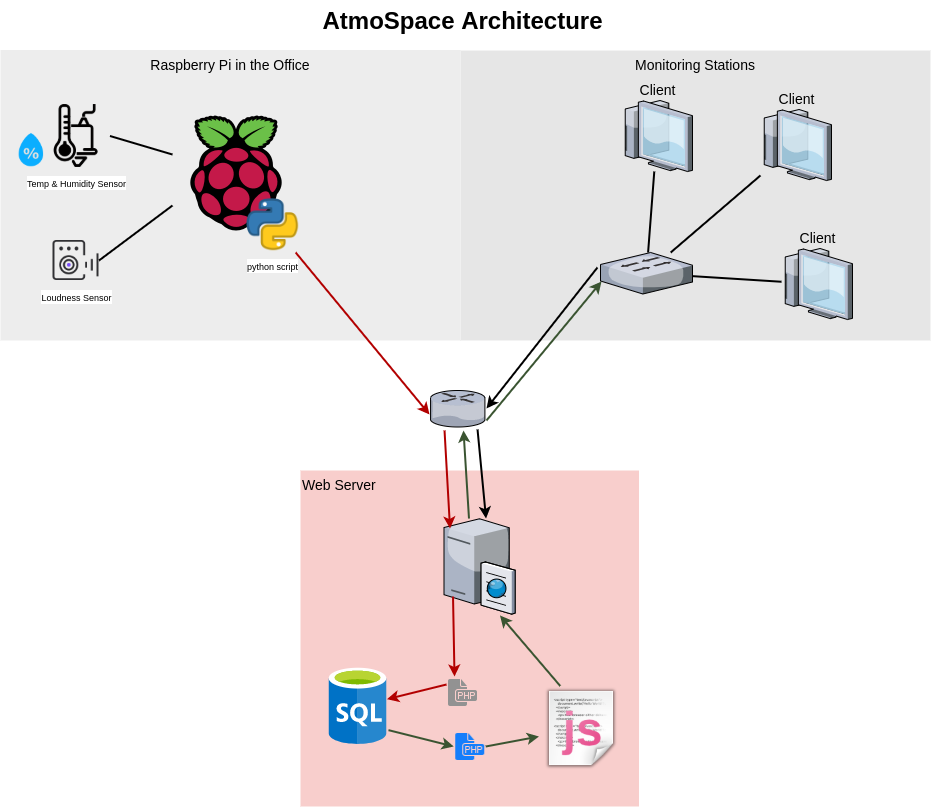

The diagram above was exported from draw.io. Its source (the exported page's mxGraphModel, read from the mxfile embedded in the PNG):
<mxGraphModel dx="1355" dy="774" grid="1" gridSize="10" guides="1" tooltips="1" connect="1" arrows="1" fold="1" page="1" pageScale="1.5" pageWidth="1169" pageHeight="826" background="none" math="0" shadow="0">
  <root>
    <mxCell id="0" style=";html=1;" />
    <mxCell id="1" style=";html=1;" parent="0" />
    <mxCell id="iUewhrWP5acBpPMksWtn-26" value="Web Server" style="whiteSpace=wrap;html=1;fillColor=#f8cecc;fontSize=14;strokeColor=none;verticalAlign=top;align=left;" vertex="1" parent="1">
      <mxGeometry x="840" y="500" width="338.5" height="336" as="geometry" />
    </mxCell>
    <mxCell id="6a7d8f32e03d9370-61" value="Monitoring Stations" style="whiteSpace=wrap;html=1;fillColor=#E6E6E6;fontSize=14;strokeColor=none;verticalAlign=top;" parent="1" vertex="1">
      <mxGeometry x="1000" y="80" width="470" height="290" as="geometry" />
    </mxCell>
    <mxCell id="6a7d8f32e03d9370-59" value="Raspberry Pi in the Office" style="whiteSpace=wrap;html=1;fillColor=#EDEDED;fontSize=14;strokeColor=none;verticalAlign=top;" parent="1" vertex="1">
      <mxGeometry x="540" y="79.5" width="460" height="290.5" as="geometry" />
    </mxCell>
    <mxCell id="6a7d8f32e03d9370-42" style="edgeStyle=none;rounded=0;html=1;startSize=10;endSize=10;jettySize=auto;orthogonalLoop=1;fontSize=14;endArrow=none;endFill=0;strokeWidth=2;exitX=1;exitY=0.5;exitDx=0;exitDy=0;entryX=0;entryY=0.75;entryDx=0;entryDy=0;" parent="1" source="iUewhrWP5acBpPMksWtn-7" target="iUewhrWP5acBpPMksWtn-1" edge="1">
      <mxGeometry relative="1" as="geometry">
        <mxPoint x="659" y="357.6255144032921" as="sourcePoint" />
      </mxGeometry>
    </mxCell>
    <mxCell id="6a7d8f32e03d9370-43" style="edgeStyle=none;rounded=0;html=1;startSize=10;endSize=10;jettySize=auto;orthogonalLoop=1;fontSize=14;endArrow=none;endFill=0;strokeWidth=2;exitX=1;exitY=0.5;exitDx=0;exitDy=0;" parent="1" source="iUewhrWP5acBpPMksWtn-3" target="iUewhrWP5acBpPMksWtn-1" edge="1">
      <mxGeometry relative="1" as="geometry">
        <mxPoint x="626" y="196.9955144032922" as="sourcePoint" />
        <mxPoint x="672" y="197.75271604938268" as="targetPoint" />
      </mxGeometry>
    </mxCell>
    <mxCell id="6a7d8f32e03d9370-13" value="" style="verticalLabelPosition=bottom;aspect=fixed;html=1;verticalAlign=top;strokeColor=none;shape=mxgraph.citrix.router;fillColor=#66B2FF;gradientColor=#0066CC;fontSize=14;" parent="1" vertex="1">
      <mxGeometry x="970" y="420" width="55" height="36.5" as="geometry" />
    </mxCell>
    <mxCell id="6a7d8f32e03d9370-15" value="" style="verticalLabelPosition=top;aspect=fixed;html=1;verticalAlign=bottom;strokeColor=none;shape=mxgraph.citrix.cache_server;fillColor=#66B2FF;gradientColor=#0066CC;fontSize=14;labelPosition=center;align=center;" parent="1" vertex="1">
      <mxGeometry x="983.5" y="546" width="71" height="97.5" as="geometry" />
    </mxCell>
    <mxCell id="6a7d8f32e03d9370-53" style="edgeStyle=none;rounded=0;html=1;startSize=10;endSize=10;jettySize=auto;orthogonalLoop=1;fontSize=14;endArrow=none;endFill=0;strokeWidth=2;" parent="1" source="6a7d8f32e03d9370-26" target="6a7d8f32e03d9370-29" edge="1">
      <mxGeometry relative="1" as="geometry" />
    </mxCell>
    <mxCell id="6a7d8f32e03d9370-54" style="edgeStyle=none;rounded=0;html=1;startSize=10;endSize=10;jettySize=auto;orthogonalLoop=1;fontSize=14;endArrow=none;endFill=0;strokeWidth=2;" parent="1" source="6a7d8f32e03d9370-26" target="6a7d8f32e03d9370-28" edge="1">
      <mxGeometry relative="1" as="geometry" />
    </mxCell>
    <mxCell id="6a7d8f32e03d9370-55" style="edgeStyle=none;rounded=0;html=1;startSize=10;endSize=10;jettySize=auto;orthogonalLoop=1;fontSize=14;endArrow=none;endFill=0;strokeWidth=2;" parent="1" source="6a7d8f32e03d9370-26" target="6a7d8f32e03d9370-27" edge="1">
      <mxGeometry relative="1" as="geometry" />
    </mxCell>
    <mxCell id="6a7d8f32e03d9370-26" value="" style="verticalLabelPosition=bottom;aspect=fixed;html=1;verticalAlign=top;strokeColor=none;shape=mxgraph.citrix.switch;fillColor=#66B2FF;gradientColor=#0066CC;fontSize=14;" parent="1" vertex="1">
      <mxGeometry x="1140" y="282" width="92" height="41.5" as="geometry" />
    </mxCell>
    <mxCell id="6a7d8f32e03d9370-27" value="Client" style="verticalLabelPosition=top;aspect=fixed;html=1;verticalAlign=bottom;strokeColor=none;shape=mxgraph.citrix.thin_client;fillColor=#66B2FF;gradientColor=#0066CC;fontSize=14;labelPosition=center;align=center;" parent="1" vertex="1">
      <mxGeometry x="1321" y="278" width="71" height="71" as="geometry" />
    </mxCell>
    <mxCell id="6a7d8f32e03d9370-28" value="Client" style="verticalLabelPosition=top;aspect=fixed;html=1;verticalAlign=bottom;strokeColor=none;shape=mxgraph.citrix.thin_client;fillColor=#66B2FF;gradientColor=#0066CC;fontSize=14;labelPosition=center;align=center;" parent="1" vertex="1">
      <mxGeometry x="1300" y="139" width="71" height="71" as="geometry" />
    </mxCell>
    <mxCell id="6a7d8f32e03d9370-29" value="Client" style="verticalLabelPosition=top;aspect=fixed;html=1;verticalAlign=bottom;strokeColor=none;shape=mxgraph.citrix.thin_client;fillColor=#66B2FF;gradientColor=#0066CC;fontSize=14;labelPosition=center;align=center;" parent="1" vertex="1">
      <mxGeometry x="1161" y="130" width="71" height="71" as="geometry" />
    </mxCell>
    <mxCell id="6a7d8f32e03d9370-62" value="AtmoSpace Architecture" style="text;strokeColor=none;fillColor=none;html=1;fontSize=24;fontStyle=1;verticalAlign=middle;align=center;" parent="1" vertex="1">
      <mxGeometry x="571.5" y="30" width="861" height="40" as="geometry" />
    </mxCell>
    <mxCell id="iUewhrWP5acBpPMksWtn-1" value="" style="shape=image;html=1;verticalAlign=top;verticalLabelPosition=bottom;labelBackgroundColor=#ffffff;imageAspect=0;aspect=fixed;image=https://cdn4.iconfinder.com/data/icons/logos-and-brands/512/272_Raspberry_Pi_logo-128.png" vertex="1" parent="1">
      <mxGeometry x="712" y="139" width="128" height="128" as="geometry" />
    </mxCell>
    <mxCell id="iUewhrWP5acBpPMksWtn-3" value="&lt;span style=&quot;font-size: 9px&quot;&gt;Temp &amp;amp; Humidity Sensor&lt;/span&gt;" style="shape=image;html=1;verticalAlign=top;verticalLabelPosition=bottom;labelBackgroundColor=#ffffff;imageAspect=0;aspect=fixed;image=https://cdn2.iconfinder.com/data/icons/3d-printing-line/96/Print_Nozzle_Temp_SVG-128.png" vertex="1" parent="1">
      <mxGeometry x="582.5" y="132" width="67" height="67" as="geometry" />
    </mxCell>
    <mxCell id="iUewhrWP5acBpPMksWtn-4" value="" style="shape=image;html=1;verticalAlign=top;verticalLabelPosition=bottom;labelBackgroundColor=#ffffff;imageAspect=0;aspect=fixed;image=https://cdn4.iconfinder.com/data/icons/the-weather-is-nice-today/64/weather_44-128.png" vertex="1" parent="1">
      <mxGeometry x="550" y="158.5" width="42.5" height="42.5" as="geometry" />
    </mxCell>
    <mxCell id="iUewhrWP5acBpPMksWtn-7" value="&lt;font style=&quot;font-size: 9px&quot;&gt;Loudness Sensor&lt;/font&gt;" style="shape=image;html=1;verticalAlign=top;verticalLabelPosition=bottom;labelBackgroundColor=#ffffff;imageAspect=0;aspect=fixed;image=https://cdn3.iconfinder.com/data/icons/tiny-line/48/Line_ui_icons_Svg-14-128.png" vertex="1" parent="1">
      <mxGeometry x="592.5" y="267" width="46" height="46" as="geometry" />
    </mxCell>
    <mxCell id="iUewhrWP5acBpPMksWtn-8" value="" style="aspect=fixed;html=1;points=[];align=center;image;fontSize=12;image=img/lib/mscae/SQL_Database_generic.svg;" vertex="1" parent="1">
      <mxGeometry x="868.5" y="697.6800000000001" width="58" height="76.32" as="geometry" />
    </mxCell>
    <mxCell id="iUewhrWP5acBpPMksWtn-9" value="" style="shape=image;html=1;verticalAlign=top;verticalLabelPosition=bottom;labelBackgroundColor=#ffffff;imageAspect=0;aspect=fixed;image=https://cdn1.iconfinder.com/data/icons/hawcons/32/700045-icon-86-document-file-php-128.png" vertex="1" parent="1">
      <mxGeometry x="993.25" y="760" width="32" height="32" as="geometry" />
    </mxCell>
    <mxCell id="iUewhrWP5acBpPMksWtn-10" value="" style="shape=image;html=1;verticalAlign=top;verticalLabelPosition=bottom;labelBackgroundColor=#ffffff;imageAspect=0;aspect=fixed;image=https://cdn1.iconfinder.com/data/icons/hawcons/32/699595-icon-86-document-file-php-128.png" vertex="1" parent="1">
      <mxGeometry x="986" y="706" width="32" height="32" as="geometry" />
    </mxCell>
    <mxCell id="iUewhrWP5acBpPMksWtn-16" value="" style="shape=image;html=1;verticalAlign=top;verticalLabelPosition=bottom;labelBackgroundColor=#ffffff;imageAspect=0;aspect=fixed;image=https://cdn3.iconfinder.com/data/icons/humano2/128x128/mimetypes/application-javascript.png" vertex="1" parent="1">
      <mxGeometry x="1078.5" y="715.5" width="85" height="85" as="geometry" />
    </mxCell>
    <mxCell id="iUewhrWP5acBpPMksWtn-23" value="" style="endArrow=classic;html=1;strokeColor=#B20000;entryX=-0.018;entryY=0.658;entryDx=0;entryDy=0;entryPerimeter=0;strokeWidth=2;fillColor=#e51400;" edge="1" parent="1" source="iUewhrWP5acBpPMksWtn-39" target="6a7d8f32e03d9370-13">
      <mxGeometry width="50" height="50" relative="1" as="geometry">
        <mxPoint x="880" y="223" as="sourcePoint" />
        <mxPoint x="930" y="173" as="targetPoint" />
      </mxGeometry>
    </mxCell>
    <mxCell id="iUewhrWP5acBpPMksWtn-24" value="" style="endArrow=classic;html=1;strokeColor=#B20000;exitX=0.255;exitY=1.096;exitDx=0;exitDy=0;entryX=0.085;entryY=0.123;entryDx=0;entryDy=0;entryPerimeter=0;strokeWidth=2;fillColor=#e51400;exitPerimeter=0;" edge="1" parent="1" source="6a7d8f32e03d9370-13" target="6a7d8f32e03d9370-15">
      <mxGeometry width="50" height="50" relative="1" as="geometry">
        <mxPoint x="834" y="197" as="sourcePoint" />
        <mxPoint x="1005.0100000000002" y="132.01700000000005" as="targetPoint" />
      </mxGeometry>
    </mxCell>
    <mxCell id="iUewhrWP5acBpPMksWtn-25" value="" style="endArrow=classic;html=1;strokeColor=#B20000;strokeWidth=2;fillColor=#e51400;exitX=0.127;exitY=0.821;exitDx=0;exitDy=0;exitPerimeter=0;entryX=0.25;entryY=0;entryDx=0;entryDy=0;" edge="1" parent="1" source="6a7d8f32e03d9370-15" target="iUewhrWP5acBpPMksWtn-10">
      <mxGeometry width="50" height="50" relative="1" as="geometry">
        <mxPoint x="858.5" y="590" as="sourcePoint" />
        <mxPoint x="898.5" y="640" as="targetPoint" />
      </mxGeometry>
    </mxCell>
    <mxCell id="iUewhrWP5acBpPMksWtn-27" value="" style="endArrow=classic;html=1;strokeColor=#B20000;strokeWidth=2;fillColor=#e51400;exitX=0;exitY=0.25;exitDx=0;exitDy=0;" edge="1" parent="1" source="iUewhrWP5acBpPMksWtn-10" target="iUewhrWP5acBpPMksWtn-8">
      <mxGeometry width="50" height="50" relative="1" as="geometry">
        <mxPoint x="958.4969999999998" y="672.7774999999999" as="sourcePoint" />
        <mxPoint x="959.98" y="737.23" as="targetPoint" />
      </mxGeometry>
    </mxCell>
    <mxCell id="iUewhrWP5acBpPMksWtn-29" value="" style="endArrow=classic;html=1;strokeColor=#3A5431;strokeWidth=2;fillColor=#6d8764;exitX=1.026;exitY=0.812;exitDx=0;exitDy=0;entryX=0;entryY=0.5;entryDx=0;entryDy=0;exitPerimeter=0;" edge="1" parent="1" source="iUewhrWP5acBpPMksWtn-8" target="iUewhrWP5acBpPMksWtn-9">
      <mxGeometry width="50" height="50" relative="1" as="geometry">
        <mxPoint x="996" y="708.5" as="sourcePoint" />
        <mxPoint x="953.0900000000001" y="710.6063999999999" as="targetPoint" />
      </mxGeometry>
    </mxCell>
    <mxCell id="iUewhrWP5acBpPMksWtn-30" value="" style="endArrow=classic;html=1;strokeColor=#3A5431;strokeWidth=2;fillColor=#6d8764;exitX=1;exitY=0.5;exitDx=0;exitDy=0;" edge="1" parent="1" source="iUewhrWP5acBpPMksWtn-9" target="iUewhrWP5acBpPMksWtn-16">
      <mxGeometry width="50" height="50" relative="1" as="geometry">
        <mxPoint x="948.5079999999998" y="751.9718399999999" as="sourcePoint" />
        <mxPoint x="996" y="756" as="targetPoint" />
      </mxGeometry>
    </mxCell>
    <mxCell id="iUewhrWP5acBpPMksWtn-31" value="" style="endArrow=classic;html=1;strokeColor=#3A5431;strokeWidth=2;fillColor=#6d8764;exitX=0.25;exitY=0;exitDx=0;exitDy=0;entryX=0.789;entryY=1.015;entryDx=0;entryDy=0;entryPerimeter=0;" edge="1" parent="1" source="iUewhrWP5acBpPMksWtn-16" target="6a7d8f32e03d9370-15">
      <mxGeometry width="50" height="50" relative="1" as="geometry">
        <mxPoint x="958.5079999999998" y="761.9718399999999" as="sourcePoint" />
        <mxPoint x="1006" y="766" as="targetPoint" />
      </mxGeometry>
    </mxCell>
    <mxCell id="iUewhrWP5acBpPMksWtn-32" value="" style="endArrow=classic;html=1;strokeColor=#3A5431;strokeWidth=2;fillColor=#6d8764;entryX=0.6;entryY=1.096;entryDx=0;entryDy=0;entryPerimeter=0;exitX=0.352;exitY=0.021;exitDx=0;exitDy=0;exitPerimeter=0;" edge="1" parent="1" source="6a7d8f32e03d9370-15" target="6a7d8f32e03d9370-13">
      <mxGeometry width="50" height="50" relative="1" as="geometry">
        <mxPoint x="990.0079999999998" y="451.97183999999993" as="sourcePoint" />
        <mxPoint x="1037.5" y="456" as="targetPoint" />
      </mxGeometry>
    </mxCell>
    <mxCell id="iUewhrWP5acBpPMksWtn-34" value="" style="endArrow=classic;html=1;strokeColor=#3A5431;strokeWidth=2;fillColor=#6d8764;exitX=1.018;exitY=0.822;exitDx=0;exitDy=0;entryX=0.011;entryY=0.699;entryDx=0;entryDy=0;exitPerimeter=0;entryPerimeter=0;" edge="1" parent="1" source="6a7d8f32e03d9370-13" target="6a7d8f32e03d9370-26">
      <mxGeometry width="50" height="50" relative="1" as="geometry">
        <mxPoint x="1191.9989999999998" y="180" as="sourcePoint" />
        <mxPoint x="1190" y="92.00400000000002" as="targetPoint" />
      </mxGeometry>
    </mxCell>
    <mxCell id="iUewhrWP5acBpPMksWtn-35" value="" style="endArrow=classic;html=1;strokeColor=#000000;strokeWidth=2;fillColor=#6d8764;exitX=-0.033;exitY=0.361;exitDx=0;exitDy=0;entryX=1.018;entryY=0.493;entryDx=0;entryDy=0;exitPerimeter=0;entryPerimeter=0;" edge="1" parent="1" source="6a7d8f32e03d9370-26" target="6a7d8f32e03d9370-13">
      <mxGeometry width="50" height="50" relative="1" as="geometry">
        <mxPoint x="1211.9989999999998" y="139" as="sourcePoint" />
        <mxPoint x="1210" y="51.00400000000002" as="targetPoint" />
      </mxGeometry>
    </mxCell>
    <mxCell id="iUewhrWP5acBpPMksWtn-36" value="" style="endArrow=classic;html=1;strokeColor=#000000;strokeWidth=2;fillColor=#6d8764;exitX=0.855;exitY=1.068;exitDx=0;exitDy=0;entryX=0.592;entryY=0.021;entryDx=0;entryDy=0;exitPerimeter=0;entryPerimeter=0;" edge="1" parent="1" source="6a7d8f32e03d9370-13" target="6a7d8f32e03d9370-15">
      <mxGeometry width="50" height="50" relative="1" as="geometry">
        <mxPoint x="1396.964" y="353.9815000000001" as="sourcePoint" />
        <mxPoint x="1061.9899999999998" y="125.99450000000002" as="targetPoint" />
      </mxGeometry>
    </mxCell>
    <mxCell id="iUewhrWP5acBpPMksWtn-39" value="&lt;font style=&quot;font-size: 9px&quot;&gt;python script&lt;/font&gt;" style="shape=image;html=1;verticalAlign=top;verticalLabelPosition=bottom;labelBackgroundColor=#ffffff;imageAspect=0;aspect=fixed;image=https://cdn3.iconfinder.com/data/icons/logos-and-brands-adobe/512/267_Python-128.png;fillColor=#E6E6E6;" vertex="1" parent="1">
      <mxGeometry x="784.5" y="226.5" width="55.5" height="55.5" as="geometry" />
    </mxCell>
  </root>
</mxGraphModel>